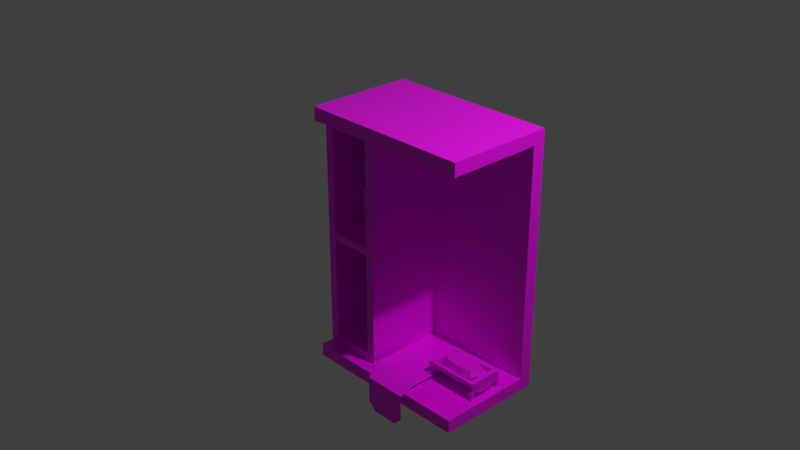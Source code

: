 # Source: multidecor_bathroom_wall_set_with_mirror.blend  (saved by Blender 3.0.42; exported with 4.5.12 LTS)
import bpy
from mathutils import Matrix  # noqa: F401  (used for matrix-valued properties, if any)

bpy.ops.wm.read_factory_settings(use_empty=True)
scene = bpy.context.scene
scene.name = 'Scene'

# ---- collections
col_collection = bpy.data.collections.new('Collection'); scene.collection.children.link(col_collection)

# ---- images (referenced by path relative to the original .blend; pixels are not part of the script)
import os
ASSET_DIR = os.environ.get("B2B_ASSET_DIR", "")  # directory of the original .blend (textures are referenced by path, not embedded)
HERE = os.path.dirname(os.path.abspath(__file__))  # packed textures are extracted next to this script under _unpacked/

def load_image(name, relpath, width, height, colorspace="sRGB"):
    """Load a texture the original file referenced (path relative to the .blend, or extracted next to this script)."""
    p = next((c for c in (os.path.join(HERE, relpath), os.path.join(ASSET_DIR, relpath)) if relpath and os.path.exists(c)), "")
    if p:
        img = bpy.data.images.load(p, check_existing=True)
        img.name = name
    else:  # same state as the original file: an image datablock whose file is absent (Cycles renders it pink)
        img = bpy.data.images.new(name, width, height)
        img.source = "FILE"
        img.filepath = "//" + (relpath or name)
    img.colorspace_settings.name = colorspace
    return img
img_multidecor_white_pine_wood_png = load_image('multidecor_white_pine_wood.png', 'multidecor_white_pine_wood.png', 1024, 1024, 'sRGB')
img_multidecor_gloss_png = load_image('multidecor_gloss.png', 'multidecor_gloss.png', 1024, 1024, 'sRGB')
img_multidecor_bathroom_set_png = load_image('multidecor_bathroom_set.png', 'multidecor_bathroom_set.png', 1024, 1024, 'sRGB')
img_multidecor_shred_png = load_image('multidecor_shred.png', 'multidecor_shred.png', 1024, 1024, 'sRGB')
img_multidecor_plastic_material_png = load_image('multidecor_plastic_material.png', 'multidecor_plastic_material.png', 1024, 1024, 'sRGB')
img_multidecor_metal_material_png = load_image('multidecor_metal_material.png', 'multidecor_metal_material.png', 1024, 1024, 'sRGB')

# ---- materials (node trees are filled in below, after node groups)
mat_material = bpy.data.materials.new('Material')
mat_material.alpha_threshold = 0.0
mat_material.use_transparent_shadow = False
mat_material.line_color = (0.0, 0.0, 0.0, 1.0)
mat_material_001 = bpy.data.materials.new('Material.001')
mat_material_001.use_transparent_shadow = False
mat_material_002 = bpy.data.materials.new('Material.002')
mat_material_002.use_transparent_shadow = False
mat_material_003 = bpy.data.materials.new('Material.003')
mat_material_003.use_transparent_shadow = False
mat_material_004 = bpy.data.materials.new('Material.004')
mat_material_004.use_transparent_shadow = False
mat_material_005 = bpy.data.materials.new('Material.005')
mat_material_005.use_transparent_shadow = False

# ---- material node trees
mat_material.use_nodes = True; mat_material.node_tree.nodes.clear()
_N = mat_material.node_tree.nodes; _L = mat_material.node_tree.links
n0 = _N.new('ShaderNodeOutputMaterial'); n0.name = 'Material Output'; n0.location = (300, 300)
n1 = _N.new('ShaderNodeBsdfPrincipled'); n1.name = 'Principled BSDF'; n1.location = (10, 300)
n1.distribution = 'GGX'
n1.subsurface_method = 'RANDOM_WALK_SKIN'
n1.inputs[2].default_value = 0.4
n1.inputs[3].default_value = 1.45
n1.inputs[27].default_value = (0.0, 0.0, 0.0, 1.0)
n1.inputs[28].default_value = 1.0
n2 = _N.new('ShaderNodeTexImage'); n2.name = 'Image Texture'; n2.location = (-280, 280)
n2.image = img_multidecor_white_pine_wood_png
n2.interpolation = 'Closest'
_L.new(n1.outputs[0], n0.inputs[0])
_L.new(n2.outputs[0], n1.inputs[0])
n0.is_active_output = True
mat_material_001.use_nodes = True; mat_material_001.node_tree.nodes.clear()
_N = mat_material_001.node_tree.nodes; _L = mat_material_001.node_tree.links
n0 = _N.new('ShaderNodeBsdfPrincipled'); n0.name = 'Principled BSDF'; n0.location = (10, 300)
n0.distribution = 'GGX'
n0.subsurface_method = 'RANDOM_WALK_SKIN'
n0.inputs[3].default_value = 1.45
n0.inputs[27].default_value = (0.0, 0.0, 0.0, 1.0)
n0.inputs[28].default_value = 1.0
n1 = _N.new('ShaderNodeOutputMaterial'); n1.name = 'Material Output'; n1.location = (300, 300)
n2 = _N.new('ShaderNodeTexImage'); n2.name = 'Image Texture'; n2.location = (-280, 280)
n2.image = img_multidecor_gloss_png
n2.interpolation = 'Closest'
_L.new(n0.outputs[0], n1.inputs[0])
_L.new(n2.outputs[0], n0.inputs[0])
n1.is_active_output = True
mat_material_002.use_nodes = True; mat_material_002.node_tree.nodes.clear()
_N = mat_material_002.node_tree.nodes; _L = mat_material_002.node_tree.links
n0 = _N.new('ShaderNodeBsdfPrincipled'); n0.name = 'Principled BSDF'; n0.location = (10, 300)
n0.distribution = 'GGX'
n0.subsurface_method = 'RANDOM_WALK_SKIN'
n0.inputs[3].default_value = 1.45
n0.inputs[27].default_value = (0.0, 0.0, 0.0, 1.0)
n0.inputs[28].default_value = 1.0
n1 = _N.new('ShaderNodeOutputMaterial'); n1.name = 'Material Output'; n1.location = (300, 300)
n2 = _N.new('ShaderNodeTexImage'); n2.name = 'Image Texture'; n2.location = (-280, 280)
n2.image = img_multidecor_bathroom_set_png
n2.interpolation = 'Closest'
_L.new(n0.outputs[0], n1.inputs[0])
_L.new(n2.outputs[0], n0.inputs[0])
n1.is_active_output = True
mat_material_003.use_nodes = True; mat_material_003.node_tree.nodes.clear()
_N = mat_material_003.node_tree.nodes; _L = mat_material_003.node_tree.links
n0 = _N.new('ShaderNodeBsdfPrincipled'); n0.name = 'Principled BSDF'; n0.location = (10, 300)
n0.distribution = 'GGX'
n0.subsurface_method = 'RANDOM_WALK_SKIN'
n0.inputs[3].default_value = 1.45
n0.inputs[27].default_value = (0.0, 0.0, 0.0, 1.0)
n0.inputs[28].default_value = 1.0
n1 = _N.new('ShaderNodeOutputMaterial'); n1.name = 'Material Output'; n1.location = (300, 300)
n2 = _N.new('ShaderNodeTexImage'); n2.name = 'Image Texture'; n2.location = (-280, 280)
n2.image = img_multidecor_shred_png
n2.interpolation = 'Closest'
_L.new(n0.outputs[0], n1.inputs[0])
_L.new(n2.outputs[0], n0.inputs[0])
n1.is_active_output = True
mat_material_004.use_nodes = True; mat_material_004.node_tree.nodes.clear()
_N = mat_material_004.node_tree.nodes; _L = mat_material_004.node_tree.links
n0 = _N.new('ShaderNodeBsdfPrincipled'); n0.name = 'Principled BSDF'; n0.location = (10, 300)
n0.distribution = 'GGX'
n0.subsurface_method = 'RANDOM_WALK_SKIN'
n0.inputs[3].default_value = 1.45
n0.inputs[27].default_value = (0.0, 0.0, 0.0, 1.0)
n0.inputs[28].default_value = 1.0
n1 = _N.new('ShaderNodeOutputMaterial'); n1.name = 'Material Output'; n1.location = (300, 300)
n2 = _N.new('ShaderNodeTexImage'); n2.name = 'Image Texture'; n2.location = (-280, 280)
n2.image = img_multidecor_plastic_material_png
n2.interpolation = 'Closest'
_L.new(n0.outputs[0], n1.inputs[0])
_L.new(n2.outputs[0], n0.inputs[0])
n1.is_active_output = True
mat_material_005.use_nodes = True; mat_material_005.node_tree.nodes.clear()
_N = mat_material_005.node_tree.nodes; _L = mat_material_005.node_tree.links
n0 = _N.new('ShaderNodeBsdfPrincipled'); n0.name = 'Principled BSDF'; n0.location = (10, 300)
n0.distribution = 'GGX'
n0.subsurface_method = 'RANDOM_WALK_SKIN'
n0.inputs[3].default_value = 1.45
n0.inputs[27].default_value = (0.0, 0.0, 0.0, 1.0)
n0.inputs[28].default_value = 1.0
n1 = _N.new('ShaderNodeOutputMaterial'); n1.name = 'Material Output'; n1.location = (300, 300)
n2 = _N.new('ShaderNodeTexImage'); n2.name = 'Image Texture'; n2.location = (-280, 280)
n2.image = img_multidecor_metal_material_png
n2.interpolation = 'Closest'
_L.new(n0.outputs[0], n1.inputs[0])
_L.new(n2.outputs[0], n0.inputs[0])
n1.is_active_output = True

# ---- world
world_world = bpy.data.worlds.new('World'); scene.world = world_world
world_world.use_nodes = True; world_world.node_tree.nodes.clear()
_N = world_world.node_tree.nodes; _L = world_world.node_tree.links
n0 = _N.new('ShaderNodeOutputWorld'); n0.name = 'World Output'; n0.location = (300, 300)
n1 = _N.new('ShaderNodeBackground'); n1.name = 'Background'; n1.location = (10, 300)
n1.inputs[0].default_value = (0.05088, 0.05088, 0.05088, 1.0)
_L.new(n1.outputs[0], n0.inputs[0])
n0.is_active_output = True
world_world.color = (0.05088, 0.05088, 0.05088)
world_world.use_sun_shadow = False
world_world.sun_shadow_jitter_overblur = 0.0

# ---- cameras
cam_camera = bpy.data.cameras.new('Camera')
cam_camera.clip_end = 100.0
cam_camera.ortho_scale = 7.314

# ---- lights
light_light = bpy.data.lights.new('Light', 'POINT')
light_light.transmission_factor = 0.0
light_light.energy = 1000.0
light_light.shadow_soft_size = 0.1
light_light.shadow_maximum_resolution = 0.006
light_light.use_absolute_resolution = True

# ---- meshes
me_cube = bpy.data.meshes.new('Cube')
me_cube.from_pydata([(1.0, 1.0, -1.85), (1.0, 1.0, -2.0), (1.0, -0.25, -1.85), (1.0, -0.25, -2.0), (-1.0, 1.0, -1.85), (-1.0, 1.0, -2.0), (-1.0, -0.25, -1.85), (-1.0, -0.25, -2.0), (-0.3, 1.0, -1.85), (-0.3, -0.1, -1.85), (-1.0, 1.0, -1.85), (-1.0, -0.1, -1.85), (-0.3, -0.1, 0.85), (-1.0, -0.1, 0.85), (-0.3, 1.0, 0.85), (-1.0, 1.0, 0.85), (1.0, 1.0, 1.0), (1.0, 1.0, 0.85), (1.0, -0.25, 1.0), (1.0, -0.25, 0.85), (-1.0, 1.0, 1.0), (-1.0, 1.0, 0.85), (-1.0, -0.25, 1.0), (-1.0, -0.25, 0.85), (1.0, 0.85, 0.85), (1.0, 1.0, 0.85), (1.0, 0.85, -1.85), (1.0, 1.0, -1.85), (-0.3, 0.85, 0.85), (-0.3, 1.0, 0.85), (-0.3, 0.85, -1.85), (-0.3, 1.0, -1.85), (-0.4, 0.9, -1.75), (-0.4, -0.1, -1.75), (-0.9, 0.9, -1.75), (-0.9, -0.1, -1.75), (-0.4, 0.9, 0.75), (-0.4, -0.1, 0.75), (-0.9, 0.9, 0.75), (-0.9, -0.1, 0.75), (-0.9, -0.1, -0.55), (-0.9, 0.9, -0.55), (-0.9, -0.1, -0.45), (-0.9, 0.9, -0.45), (-0.4, -0.1, -0.55), (-0.4, 0.9, -0.55), (-0.4, -0.1, -0.45), (-0.4, 0.9, -0.45), (0.92, 0.575, -1.65), (0.92, 0.175, -1.65), (0.28, 0.575, -1.65), (0.28, 0.175, -1.65), (0.92, 0.175, -1.7), (0.28, 0.175, -1.7), (0.92, 0.575, -1.7), (0.28, 0.575, -1.7), (0.92, 0.275, -1.8), (0.28, 0.275, -1.8), (0.92, 0.475, -1.8), (0.28, 0.475, -1.8), (0.856, 0.535, -1.65), (0.856, 0.215, -1.65), (0.344, 0.535, -1.65), (0.344, 0.215, -1.65), (0.856, 0.215, -1.703), (0.344, 0.215, -1.703), (0.856, 0.535, -1.703), (0.344, 0.535, -1.703), (0.856, 0.295, -1.733), (0.344, 0.295, -1.733), (0.856, 0.455, -1.733), (0.344, 0.455, -1.733), (0.92, 0.2, -1.725), (0.87, 0.2, -1.725), (0.92, 0.2323, -1.757), (0.87, 0.2323, -1.757), (0.92, 0.1646, -1.76), (0.87, 0.1646, -1.76), (0.92, 0.197, -1.793), (0.87, 0.197, -1.793), (0.92, 0.1646, -1.85), (0.87, 0.1646, -1.85), (0.92, 0.197, -1.85), (0.87, 0.197, -1.85), (0.33, 0.2, -1.725), (0.28, 0.2, -1.725), (0.33, 0.2323, -1.757), (0.28, 0.2323, -1.757), (0.33, 0.1646, -1.76), (0.28, 0.1646, -1.76), (0.33, 0.197, -1.793), (0.28, 0.197, -1.793), (0.33, 0.1646, -1.85), (0.28, 0.1646, -1.85), (0.33, 0.197, -1.85), (0.28, 0.197, -1.85), (0.33, 0.55, -1.725), (0.28, 0.55, -1.725), (0.33, 0.5177, -1.757), (0.28, 0.5177, -1.757), (0.33, 0.5854, -1.76), (0.28, 0.5854, -1.76), (0.33, 0.553, -1.793), (0.28, 0.553, -1.793), (0.33, 0.5854, -1.85), (0.28, 0.5854, -1.85), (0.33, 0.553, -1.85), (0.28, 0.553, -1.85), (0.92, 0.55, -1.725), (0.87, 0.55, -1.725), (0.92, 0.5177, -1.757), (0.87, 0.5177, -1.757), (0.92, 0.5854, -1.76), (0.87, 0.5854, -1.76), (0.92, 0.553, -1.793), (0.87, 0.553, -1.793), (0.92, 0.5854, -1.85), (0.87, 0.5854, -1.85), (0.92, 0.553, -1.85), (0.87, 0.553, -1.85), (0.7, 0.4811, -1.733), (0.7, 0.525, -1.665), (0.7, 0.4811, -1.596), (0.7, 0.2689, -1.733), (0.7, 0.225, -1.665), (0.7, 0.2689, -1.596), (0.5, 0.2689, -1.596), (0.5, 0.225, -1.665), (0.5, 0.2689, -1.733), (0.425, 0.3, -1.596), (0.3939, 0.2689, -1.665), (0.425, 0.3, -1.733), (0.3939, 0.375, -1.596), (0.35, 0.375, -1.665), (0.3939, 0.375, -1.733), (0.425, 0.45, -1.596), (0.3939, 0.4811, -1.665), (0.425, 0.45, -1.733), (0.5, 0.4811, -1.596), (0.5, 0.525, -1.665), (0.5, 0.4811, -1.733), (0.775, 0.3, -1.596), (0.8061, 0.2689, -1.665), (0.775, 0.3, -1.733), (0.8061, 0.375, -1.596), (0.85, 0.375, -1.665), (0.8061, 0.375, -1.733), (0.775, 0.45, -1.596), (0.8061, 0.4811, -1.665), (0.775, 0.45, -1.733), (-0.2458, -0.1128, -1.8), (0.3542, -0.1128, -1.8), (-0.2458, 0.3142, -1.8), (0.3542, 0.4872, -1.8), (-0.1458, -0.3128, -1.85), (0.3542, -0.3128, -1.85), (-0.1458, -0.3128, -2.15), (0.3542, -0.3128, -2.15), (-0.04585, -0.3128, -2.25), (0.2542, -0.3128, -2.25), (0.05415, 0.4872, -1.8), (-0.65, 0.56, -1.75), (-0.65, 0.6, -1.25), (-0.5369, 0.5131, -1.75), (-0.5086, 0.5414, -1.25), (-0.49, 0.4, -1.75), (-0.45, 0.4, -1.25), (-0.5369, 0.2869, -1.75), (-0.5086, 0.2586, -1.25), (-0.65, 0.24, -1.75), (-0.65, 0.2, -1.25), (-0.7631, 0.2869, -1.75), (-0.7914, 0.2586, -1.25), (-0.81, 0.4, -1.75), (-0.85, 0.4, -1.25), (-0.7631, 0.5131, -1.75), (-0.7914, 0.5414, -1.25), (-0.65, 0.528, -1.65), (-0.65, 0.56, -1.25), (-0.5595, 0.4905, -1.65), (-0.5369, 0.5131, -1.25), (-0.522, 0.4, -1.65), (-0.49, 0.4, -1.25), (-0.5595, 0.3095, -1.65), (-0.5369, 0.2869, -1.25), (-0.65, 0.272, -1.65), (-0.65, 0.24, -1.25), (-0.7405, 0.3095, -1.65), (-0.7631, 0.2869, -1.25), (-0.778, 0.4, -1.65), (-0.81, 0.4, -1.25), (-0.7405, 0.4905, -1.65), (-0.7631, 0.5131, -1.25), (-0.5754, 0.377, -1.65), (-0.5754, 0.377, -0.85), (-0.6136, 0.4152, -1.65), (-0.6136, 0.4152, -0.85), (-0.5118, 0.4406, -1.65), (-0.5118, 0.4406, -0.85), (-0.55, 0.4788, -1.65), (-0.55, 0.4788, -0.85), (-0.5659, 0.3865, -0.88), (-0.5213, 0.4311, -0.88), (-0.5659, 0.3865, -1.045), (-0.5213, 0.4311, -1.045), (-0.4736, 0.3833, -0.88), (-0.5181, 0.3388, -0.88), (-0.4736, 0.3833, -1.045), (-0.5181, 0.3388, -1.045), (-0.6529, 0.3822, -1.645), (-0.7402, 0.5467, -0.8666), (-0.6797, 0.3358, -1.638), (-0.767, 0.5004, -0.8598), (-0.7304, 0.4244, -1.662), (-0.8177, 0.589, -0.8842), (-0.7572, 0.3781, -1.655), (-0.8445, 0.5426, -0.8774), (-0.7485, 0.5469, -0.8984), (-0.8028, 0.5765, -0.9107), (-0.7305, 0.513, -1.059), (-0.7848, 0.5425, -1.071), (-0.7692, 0.6344, -0.9192), (-0.715, 0.6048, -0.9069), (-0.7512, 0.6005, -1.08), (-0.697, 0.5709, -1.067), (-0.7241, 0.1583, -0.45), (-0.7241, 0.1583, 0.05), (-0.8991, 0.4614, -0.45), (-0.8991, 0.4614, 0.05), (-0.4209, 0.3333, -0.45), (-0.4209, 0.3333, 0.05), (-0.5959, 0.6364, -0.45), (-0.5959, 0.6364, 0.05), (-0.6496, 0.436, 0.2), (-0.68, 0.432, 0.2), (-0.71, 0.4839, 0.05), (-0.71, 0.4839, 0.2), (-0.6341, 0.4939, 0.05), (-0.6341, 0.4939, 0.2), (-0.5734, 0.4473, 0.05), (-0.5734, 0.4473, 0.2), (-0.5634, 0.3714, 0.05), (-0.5634, 0.3714, 0.2), (-0.61, 0.3107, 0.05), (-0.61, 0.3107, 0.2), (-0.6859, 0.3007, 0.05), (-0.6859, 0.3007, 0.2), (-0.7466, 0.3473, 0.05), (-0.7466, 0.3473, 0.2), (-0.7566, 0.4232, 0.05), (-0.7566, 0.4232, 0.2), (-0.6254, 0.4173, 0.2), (-0.6214, 0.387, 0.2), (-0.64, 0.3627, 0.2), (-0.6704, 0.3587, 0.2), (-0.6946, 0.3773, 0.2), (-0.6986, 0.4077, 0.2), (-0.68, 0.432, 0.25), (-0.6986, 0.4077, 0.25), (-0.6946, 0.3773, 0.25), (-0.6704, 0.3587, 0.25), (-0.64, 0.3627, 0.25), (-0.6214, 0.387, 0.25), (-0.6254, 0.4173, 0.25), (-0.6496, 0.436, 0.25), (-0.69, 0.4493, 0.25), (-0.6445, 0.4553, 0.25), (-0.608, 0.4273, 0.25), (-0.602, 0.3818, 0.25), (-0.63, 0.3454, 0.25), (-0.6755, 0.3394, 0.25), (-0.712, 0.3673, 0.25), (-0.718, 0.4128, 0.25), (-0.6445, 0.4553, 0.4), (-0.69, 0.4493, 0.4), (-0.608, 0.4273, 0.4), (-0.602, 0.3818, 0.4), (-0.63, 0.3454, 0.4), (-0.6755, 0.3394, 0.4), (-0.712, 0.3673, 0.4), (-0.718, 0.4128, 0.4), (-0.5392, 0.138, 0.35), (-0.5392, 0.138, 0.375), (-0.6642, 0.3545, 0.35), (-0.6642, 0.3545, 0.375), (-0.4958, 0.163, 0.35), (-0.4958, 0.163, 0.375), (-0.6208, 0.3795, 0.35), (-0.6208, 0.3795, 0.375)], [], [(0, 4, 6, 2), (3, 2, 6, 7), (7, 6, 4, 5), (5, 1, 3, 7), (1, 0, 2, 3), (5, 4, 0, 1), (10, 11, 13, 15), (8, 10, 15, 14), (9, 8, 14, 12), (16, 20, 22, 18), (19, 18, 22, 23), (23, 22, 20, 21), (21, 17, 19, 23), (17, 16, 18, 19), (21, 20, 16, 17), (24, 28, 30, 26), (31, 30, 28, 29), (29, 25, 27, 31), (25, 24, 26, 27), (32, 33, 35, 34), (36, 37, 39, 38), (43, 38, 39, 42), (34, 35, 40, 41), (33, 32, 45, 44), (46, 37, 36, 47), (36, 38, 43, 47), (32, 34, 41, 45), (42, 46, 47, 43), (40, 44, 45, 41), (12, 44, 9), (33, 11, 9), (33, 35, 11), (35, 40, 11), (11, 40, 42), (12, 46, 44), (46, 40, 44), (46, 42, 40), (13, 11, 42), (12, 37, 46), (39, 13, 42), (12, 39, 37), (12, 13, 39), (44, 33, 9), (55, 53, 57, 59), (51, 49, 52, 53), (50, 51, 53, 55), (48, 50, 55, 54), (49, 48, 54, 52), (58, 59, 57, 56), (53, 52, 56, 57), (54, 55, 59, 58), (52, 54, 58, 56), (67, 65, 69, 71), (63, 61, 64, 65), (62, 63, 65, 67), (60, 62, 67, 66), (61, 60, 66, 64), (70, 71, 69, 68), (65, 64, 68, 69), (66, 67, 71, 70), (64, 66, 70, 68), (49, 48, 60), (60, 48, 50), (60, 50, 62), (51, 63, 50), (49, 60, 61), (49, 61, 63), (49, 63, 51), (63, 62, 50), (91, 89, 93, 95), (79, 77, 81, 83), (75, 73, 77, 79), (73, 72, 76, 77), (72, 74, 78, 76), (74, 75, 79, 78), (87, 85, 89, 91), (77, 76, 80, 81), (76, 78, 82, 80), (78, 79, 83, 82), (85, 84, 88, 89), (84, 86, 90, 88), (86, 87, 91, 90), (89, 88, 92, 93), (88, 90, 94, 92), (90, 91, 95, 94), (103, 107, 105, 101), (99, 103, 101, 97), (97, 101, 100, 96), (96, 100, 102, 98), (98, 102, 103, 99), (101, 105, 104, 100), (100, 104, 106, 102), (102, 106, 107, 103), (115, 119, 117, 113), (111, 115, 113, 109), (109, 113, 112, 108), (108, 112, 114, 110), (110, 114, 115, 111), (113, 117, 116, 112), (112, 116, 118, 114), (114, 118, 119, 115), (143, 142, 145, 146), (142, 141, 144, 145), (123, 124, 142, 143), (124, 125, 141, 142), (127, 128, 123, 124), (139, 138, 122, 121), (126, 127, 124, 125), (140, 139, 121, 120), (127, 126, 129, 130), (128, 127, 130, 131), (130, 129, 132, 133), (131, 130, 133, 134), (134, 133, 136, 137), (133, 132, 135, 136), (137, 136, 139, 140), (136, 135, 138, 139), (146, 145, 148, 149), (145, 144, 147, 148), (149, 148, 121, 120), (148, 147, 122, 121), (125, 144, 122), (120, 146, 123), (151, 160, 152), (151, 150, 154, 155), (155, 154, 156, 157), (157, 156, 158, 159), (161, 162, 164, 163), (163, 164, 166, 165), (165, 166, 168, 167), (167, 168, 170, 169), (169, 170, 172, 171), (171, 172, 174, 173), (177, 178, 180, 179), (173, 174, 176, 175), (175, 176, 162, 161), (171, 173, 175), (179, 180, 182, 181), (181, 182, 184, 183), (183, 184, 186, 185), (185, 186, 188, 187), (187, 188, 190, 189), (189, 190, 192, 191), (191, 192, 178, 177), (187, 189, 191), (178, 180, 162), (176, 192, 162), (192, 178, 162), (190, 192, 176), (166, 164, 180), (174, 190, 176), (166, 180, 182), (182, 184, 166), (180, 164, 162), (188, 190, 174), (188, 174, 172), (168, 184, 186), (186, 188, 172), (170, 168, 186), (186, 172, 170), (184, 168, 166), (193, 194, 196, 195), (195, 196, 200, 199), (199, 200, 198, 197), (197, 198, 194, 193), (195, 199, 197, 193), (200, 196, 194, 198), (206, 208, 207, 205), (201, 206, 205, 202), (202, 205, 207, 204), (204, 207, 208, 203), (203, 208, 206, 201), (209, 210, 212, 211), (211, 212, 216, 215), (215, 216, 214, 213), (213, 214, 210, 209), (211, 215, 213, 209), (216, 212, 210, 214), (222, 224, 223, 221), (217, 222, 221, 218), (218, 221, 223, 220), (220, 223, 224, 219), (219, 224, 222, 217), (225, 226, 228, 227), (227, 228, 232, 231), (231, 232, 230, 229), (229, 230, 226, 225), (227, 231, 229, 225), (232, 228, 226, 230), (235, 236, 238, 237), (237, 238, 240, 239), (239, 240, 242, 241), (241, 242, 244, 243), (243, 244, 246, 245), (245, 246, 248, 247), (236, 248, 244), (272, 265, 269), (247, 248, 250, 249), (249, 250, 236, 235), (251, 233, 264, 263), (234, 256, 258, 257), (252, 251, 263, 262), (253, 252, 262, 261), (256, 255, 259, 258), (254, 253, 261, 260), (255, 254, 260, 259), (233, 234, 257, 264), (274, 279, 277), (272, 271, 279, 280), (270, 269, 277, 278), (268, 267, 275, 276), (266, 265, 274, 273), (265, 272, 280, 274), (271, 270, 278, 279), (269, 268, 276, 277), (267, 266, 273, 275), (281, 282, 284, 283), (287, 288, 286, 285), (285, 286, 282, 281), (283, 287, 285, 281), (288, 284, 282, 286), (240, 238, 236), (236, 250, 248), (248, 246, 244), (244, 242, 240), (240, 236, 244), (265, 266, 269), (266, 267, 269), (267, 268, 269), (269, 270, 271), (271, 272, 269), (275, 273, 274), (274, 280, 279), (279, 278, 277), (277, 276, 275), (275, 274, 277), (175, 161, 167), (161, 163, 167), (163, 165, 167), (167, 169, 175), (169, 171, 175), (191, 177, 183), (177, 179, 183), (179, 181, 183), (183, 185, 191), (185, 187, 191), (122, 138, 126), (138, 135, 129), (135, 132, 129), (129, 126, 138), (126, 125, 122), (125, 141, 144), (144, 147, 122), (123, 128, 140), (128, 131, 137), (131, 134, 137), (137, 140, 128), (140, 120, 123), (120, 149, 146), (146, 143, 123), (152, 150, 151), (151, 153, 160)])
me_cube.polygons.foreach_set('material_index', [0, 0, 0, 0, 0, 0, 0, 0, 0, 0, 0, 0, 0, 0, 0, 1, 1, 1, 1, 0, 0, 0, 0, 0, 0, 0, 0, 0, 0, 0, 0, 0, 0, 0, 0, 0, 0, 0, 0, 0, 0, 0, 0, 4, 4, 4, 4, 4, 4, 4, 4, 4, 4, 4, 4, 4, 4, 4, 4, 4, 4, 4, 4, 4, 4, 4, 4, 4, 4, 5, 5, 5, 5, 5, 5, 5, 5, 5, 5, 5, 5, 5, 5, 5, 5, 5, 5, 5, 5, 5, 5, 5, 5, 5, 5, 5, 5, 5, 5, 5, 5, 2, 2, 2, 2, 2, 2, 2, 2, 2, 2, 2, 2, 2, 2, 2, 2, 2, 2, 2, 2, 2, 2, 3, 3, 3, 3, 4, 4, 4, 4, 4, 4, 4, 4, 4, 4, 4, 4, 4, 4, 4, 4, 4, 4, 4, 4, 4, 4, 4, 4, 4, 4, 4, 4, 4, 4, 4, 4, 4, 4, 2, 2, 2, 2, 2, 2, 2, 2, 2, 2, 2, 2, 2, 2, 2, 2, 2, 2, 2, 2, 2, 2, 2, 2, 2, 2, 2, 2, 5, 5, 5, 5, 5, 5, 5, 5, 5, 5, 5, 5, 5, 5, 5, 5, 5, 5, 5, 5, 5, 5, 5, 5, 5, 5, 5, 5, 5, 5, 5, 5, 5, 5, 5, 5, 5, 5, 5, 5, 5, 5, 5, 5, 5, 5, 5, 4, 4, 4, 4, 4, 4, 4, 4, 4, 4, 2, 2, 2, 2, 2, 2, 2, 2, 2, 2, 2, 2, 2, 2, 3, 3])
_uv = me_cube.uv_layers.new(name='UVMap')
_uv.uv.foreach_set('vector', [0.6747, 0.3412, 0.6747, 0.02401, 0.8729, 0.02401, 0.8729, 0.3412, 0.4526, 0.3412, 0.4289, 0.3412, 0.4289, 0.02401, 0.4526, 0.02401, 0.4526, 0.02401, 0.4526, 0.0002184, 0.6509, 0.0002184, 0.6509, 0.02401, 0.6509, 0.02401, 0.6509, 0.3412, 0.4526, 0.3412, 0.4526, 0.02401, 0.6509, 0.3412, 0.6509, 0.365, 0.4526, 0.365, 0.4526, 0.3412, 0.6509, 0.02401, 0.6747, 0.02401, 0.6747, 0.3412, 0.6509, 0.3412, 0.4284, 0.2857, 0.4284, 0.4601, 0.0002184, 0.4601, 0.0002185, 0.2857, 0.4284, 0.1747, 0.4284, 0.2857, 0.0002185, 0.2857, 0.0002184, 0.1747, 0.4284, 0.0002184, 0.4284, 0.1747, 0.0002184, 0.1747, 0.0002184, 0.0002187, 0.2222, 0.4844, 0.2222, 0.8015, 0.02401, 0.8015, 0.02401, 0.4844, 0.0002184, 0.4844, 0.02401, 0.4844, 0.02401, 0.8015, 0.0002184, 0.8015, 0.02401, 0.8253, 0.02401, 0.8015, 0.2222, 0.8015, 0.2222, 0.8253, 0.246, 0.8015, 0.246, 0.4844, 0.4443, 0.4844, 0.4443, 0.8015, 0.2222, 0.4606, 0.2222, 0.4844, 0.02401, 0.4844, 0.02401, 0.4606, 0.246, 0.8015, 0.2222, 0.8015, 0.2222, 0.4844, 0.246, 0.4844, 0.4899, 1.183, 0.173, 0.8657, 0.8312, 0.2075, 1.148, 0.5244, 0.7946, 0.1709, 0.8312, 0.2075, 0.173, 0.8657, 0.1364, 0.8291, 0.1364, 0.8291, -0.1805, 0.5122, 0.4777, -0.146, 0.7946, 0.1709, -0.1805, 0.5122, -0.2171, 0.4756, 0.4411, -0.1826, 0.4777, -0.146, 0.8416, 0.7302, 0.683, 0.7302, 0.683, 0.6509, 0.8416, 0.6509, 0.6033, 0.5399, 0.4447, 0.5399, 0.4447, 0.4606, 0.6033, 0.4606, 0.6033, 0.8095, 0.6033, 0.9998, 0.4447, 0.9998, 0.4447, 0.8095, 0.8416, 0.6509, 0.683, 0.6509, 0.683, 0.4606, 0.8416, 0.4606, 0.683, 0.7302, 0.8416, 0.7302, 0.8416, 0.9205, 0.683, 0.9205, 0.4447, 0.7302, 0.4447, 0.5399, 0.6033, 0.5399, 0.6033, 0.7302, 0.6033, 0.5399, 0.6826, 0.5399, 0.6826, 0.7302, 0.6033, 0.7302, 0.8416, 0.7302, 0.9209, 0.7302, 0.9209, 0.9205, 0.8416, 0.9205, 0.4447, 0.8095, 0.4447, 0.7302, 0.6033, 0.7302, 0.6033, 0.8095, 0.683, 0.9998, 0.683, 0.9205, 0.8416, 0.9205, 0.8416, 0.9998, 0.9877, 0.4161, 0.9726, 0.2016, 0.9877, 0.0002184, 0.9718, 0.01676, 0.8733, 0.003471, 0.9877, 0.0002184, 0.9718, 0.01676, 0.8889, 0.01883, 0.8733, 0.003471, 0.8889, 0.01883, 0.8887, 0.1974, 0.8733, 0.003471, 0.8733, 0.003471, 0.8887, 0.1974, 0.8884, 0.218, 0.9877, 0.4161, 0.9723, 0.2221, 0.9726, 0.2016, 0.9723, 0.2221, 0.8887, 0.1974, 0.9726, 0.2016, 0.9723, 0.2221, 0.8884, 0.218, 0.8887, 0.1974, 0.8733, 0.4193, 0.8733, 0.003471, 0.8884, 0.218, 0.9877, 0.4161, 0.9721, 0.4007, 0.9723, 0.2221, 0.8892, 0.4028, 0.8733, 0.4193, 0.8884, 0.218, 0.9877, 0.4161, 0.8892, 0.4028, 0.9721, 0.4007, 0.9877, 0.4161, 0.8733, 0.4193, 0.8892, 0.4028, 0.9726, 0.2016, 0.9718, 0.01676, 0.9877, 0.0002184, 0.2613, 0.6022, 0.2613, 0.3711, 0.3191, 0.4289, 0.3191, 0.5445, 0.3372, 0.0004064, 0.3372, 0.3703, 0.3083, 0.3703, 0.3083, 0.0004065, 0.2324, 0.6022, 0.2324, 0.3711, 0.2613, 0.3711, 0.2613, 0.6022, 0.0004065, 0.3703, 0.0004064, 0.0004064, 0.0293, 0.0004064, 0.0293, 0.3703, 0.7241, 0.6062, 0.7241, 0.375, 0.753, 0.375, 0.753, 0.6062, 0.111, 0.3703, 0.111, 0.0004064, 0.2266, 0.0004064, 0.2266, 0.3703, 0.3083, 0.0004065, 0.3083, 0.3703, 0.2266, 0.3703, 0.2266, 0.0004064, 0.0293, 0.3703, 0.0293, 0.0004064, 0.111, 0.0004064, 0.111, 0.3703, 0.753, 0.6062, 0.753, 0.375, 0.8108, 0.4328, 0.8108, 0.5484, 0.3704, 0.03233, 0.5604, 0.03207, 0.5114, 0.04975, 0.422, 0.04926, 0.5927, 0.03207, 0.5927, 0.3423, 0.5604, 0.3423, 0.5604, 0.03207, 0.3703, 0.0006656, 0.5603, 0.0004064, 0.5604, 0.03207, 0.3704, 0.03233, 0.338, 0.3426, 0.338, 0.03233, 0.3704, 0.03233, 0.3704, 0.3426, 0.5604, 0.374, 0.3704, 0.3742, 0.3704, 0.3426, 0.5604, 0.3423, 0.4193, 0.3249, 0.422, 0.04926, 0.5114, 0.04975, 0.5087, 0.3254, 0.5604, 0.03207, 0.5604, 0.3423, 0.5087, 0.3254, 0.5114, 0.04975, 0.3704, 0.3426, 0.3704, 0.03233, 0.422, 0.04926, 0.4193, 0.3249, 0.5604, 0.3423, 0.3704, 0.3426, 0.4193, 0.3249, 0.5087, 0.3254, 0.0004064, 0.3711, 0.2316, 0.3711, 0.2085, 0.4081, 0.2085, 0.4081, 0.2316, 0.3711, 0.2316, 0.7409, 0.2085, 0.4081, 0.2316, 0.7409, 0.2085, 0.704, 0.0004064, 0.7409, 0.02352, 0.704, 0.2316, 0.7409, 0.0004064, 0.3711, 0.2085, 0.4081, 0.02352, 0.4081, 0.0004064, 0.3711, 0.02352, 0.4081, 0.02352, 0.704, 0.0004064, 0.3711, 0.02352, 0.704, 0.0004064, 0.7409, 0.02352, 0.704, 0.2085, 0.704, 0.2316, 0.7409, 0.2822, 0.7204, 0.221, 0.7477, 0.2679, 0.625, 0.3122, 0.6418, 0.3741, 0.7204, 0.3129, 0.7477, 0.3598, 0.625, 0.404, 0.6418, 0.404, 0.7873, 0.3429, 0.8146, 0.3129, 0.7477, 0.3741, 0.7204, 0.8344, 0.1908, 0.9077, 0.1908, 0.9077, 0.2641, 0.8344, 0.2641, 0.7268, 0.656, 0.788, 0.6834, 0.758, 0.7503, 0.6969, 0.7229, 0.221, 0.8154, 0.2943, 0.8154, 0.2943, 0.8887, 0.221, 0.8887, 0.3122, 0.7873, 0.251, 0.8146, 0.221, 0.7477, 0.2822, 0.7204, 0.8344, 0.2641, 0.9077, 0.2641, 0.9077, 0.3956, 0.8344, 0.3956, 0.6969, 0.7229, 0.758, 0.7503, 0.788, 0.8288, 0.7437, 0.8457, 0.221, 0.8887, 0.2943, 0.8887, 0.2943, 0.9727, 0.221, 0.9727, 0.8602, 0.4505, 0.9335, 0.4505, 0.9335, 0.5238, 0.8602, 0.5238, 0.8644, 0.0003816, 0.9256, 0.02776, 0.8956, 0.09467, 0.8344, 0.06728, 0.9263, 0.0003816, 0.9996, 0.0003816, 0.9996, 0.07368, 0.9263, 0.07368, 0.8602, 0.5238, 0.9335, 0.5238, 0.9335, 0.6552, 0.8602, 0.6552, 0.8344, 0.06728, 0.8956, 0.09467, 0.9256, 0.1732, 0.8813, 0.1901, 0.9263, 0.07368, 0.9996, 0.07368, 0.9996, 0.1577, 0.9263, 0.1577, 0.8295, 0.5598, 0.8594, 0.6383, 0.8151, 0.6552, 0.7683, 0.5324, 0.8594, 0.4929, 0.8295, 0.5598, 0.7683, 0.5324, 0.7982, 0.4655, 0.9818, 0.1908, 0.9818, 0.2641, 0.9085, 0.2641, 0.9085, 0.1908, 0.4717, 0.8457, 0.4417, 0.7788, 0.5029, 0.7514, 0.5328, 0.8183, 0.3129, 0.9727, 0.3129, 0.8994, 0.3862, 0.8994, 0.3862, 0.9727, 0.9818, 0.2641, 0.9818, 0.3956, 0.9085, 0.3956, 0.9085, 0.2641, 0.4417, 0.7788, 0.4885, 0.656, 0.5328, 0.6729, 0.5029, 0.7514, 0.3129, 0.8994, 0.3129, 0.8154, 0.3862, 0.8154, 0.3862, 0.8994, 0.8499, 0.7503, 0.8799, 0.8288, 0.8356, 0.8457, 0.7888, 0.7229, 0.8799, 0.6834, 0.8499, 0.7503, 0.7888, 0.7229, 0.8187, 0.656, 0.9539, 0.656, 0.9539, 0.7293, 0.8806, 0.7293, 0.8806, 0.656, 0.6349, 0.8457, 0.605, 0.7788, 0.6662, 0.7514, 0.6961, 0.8183, 0.5336, 0.8464, 0.6069, 0.8464, 0.6069, 0.9197, 0.5336, 0.9197, 0.9539, 0.7293, 0.9539, 0.8607, 0.8806, 0.8607, 0.8806, 0.7293, 0.605, 0.7788, 0.6518, 0.656, 0.6961, 0.6729, 0.6662, 0.7514, 0.6069, 0.8464, 0.6909, 0.8464, 0.6909, 0.9197, 0.6069, 0.9197, 0.9248, 0.5123, 0.9824, 0.5002, 0.9824, 0.5832, 0.9248, 0.571, 0.8089, 0.5002, 0.8665, 0.5123, 0.8665, 0.571, 0.8089, 0.5832, 0.9248, 0.8457, 0.9824, 0.8336, 0.9824, 0.9165, 0.9248, 0.9044, 0.9824, 0.8332, 0.9248, 0.821, 0.9248, 0.7624, 0.9824, 0.7502, 0.6461, 0.8576, 0.6461, 0.9165, 0.5015, 0.9165, 0.5015, 0.8576, 0.791, 0.8576, 0.791, 0.9165, 0.6465, 0.9165, 0.6465, 0.8576, 0.7997, 0.7984, 0.7997, 0.8572, 0.6552, 0.8572, 0.6552, 0.7984, 0.6461, 0.7984, 0.6461, 0.8572, 0.5015, 0.8572, 0.5015, 0.7984, 0.8665, 0.7498, 0.8089, 0.7377, 0.8089, 0.679, 0.8665, 0.6669, 0.8665, 0.9044, 0.8089, 0.9165, 0.8089, 0.8336, 0.8665, 0.8457, 0.9244, 0.7498, 0.8669, 0.7377, 0.8669, 0.679, 0.9244, 0.6669, 0.8089, 0.7624, 0.8665, 0.7502, 0.8665, 0.8332, 0.8089, 0.821, 0.8669, 0.8457, 0.9244, 0.8336, 0.9244, 0.9165, 0.8669, 0.9044, 0.9248, 0.5835, 0.9824, 0.5957, 0.9824, 0.6543, 0.9248, 0.6665, 0.8089, 0.5957, 0.8665, 0.5835, 0.8665, 0.6665, 0.8089, 0.6543, 0.9244, 0.5832, 0.8669, 0.571, 0.8669, 0.5123, 0.9244, 0.5002, 0.8669, 0.5957, 0.9244, 0.5835, 0.9244, 0.6665, 0.8669, 0.6543, 0.9244, 0.8332, 0.8669, 0.821, 0.8669, 0.7624, 0.9244, 0.7502, 0.5015, 0.929, 0.5591, 0.9168, 0.5591, 0.9998, 0.5015, 0.9877, 0.9824, 0.7498, 0.9248, 0.7377, 0.9248, 0.679, 0.9824, 0.6669, 0.8085, 0.7214, 0.7319, 0.798, 0.6552, 0.7214, 0.6548, 0.7214, 0.5782, 0.798, 0.5015, 0.7214, 0.4974, 0.5026, 0.2488, 0.9999, 7.052e-05, 0.8565, 0.4974, 0.5026, 7.059e-05, 0.5026, 0.08297, 0.3317, 0.4974, 0.3317, 0.4974, 0.3317, 0.08297, 0.3317, 0.08297, 0.08297, 0.4974, 0.08297, 0.4974, 0.08297, 0.08297, 0.08297, 0.1659, 7.059e-05, 0.4146, 7.052e-05, 0.2901, 0.8214, 0.0004064, 0.8302, 0.0004064, 0.7418, 0.2901, 0.7506, 0.8832, 0.08002, 0.5935, 0.08887, 0.5935, 0.0004064, 0.8832, 0.009253, 0.8832, 0.1693, 0.5935, 0.1781, 0.5935, 0.08968, 0.8832, 0.09853, 0.6278, 0.669, 0.338, 0.6779, 0.338, 0.5894, 0.6278, 0.5983, 0.8832, 0.2586, 0.5935, 0.2674, 0.5935, 0.179, 0.8832, 0.1878, 0.338, 0.6875, 0.6278, 0.6787, 0.6278, 0.7672, 0.338, 0.7583, 0.9979, 0.7424, 0.7661, 0.7495, 0.7661, 0.6787, 0.9979, 0.6858, 0.5935, 0.2771, 0.8832, 0.2682, 0.8832, 0.3567, 0.5935, 0.3478, 0.6278, 0.8476, 0.338, 0.8564, 0.338, 0.768, 0.6278, 0.7768, 0.6025, 0.5459, 0.5524, 0.4958, 0.5524, 0.4251, 0.8604, 0.9515, 0.6286, 0.9585, 0.6286, 0.8878, 0.8604, 0.8948, 0.2322, 0.9663, 0.0004064, 0.9734, 0.0004064, 0.9026, 0.2322, 0.9097, 0.8604, 0.6708, 0.6286, 0.6779, 0.6286, 0.6071, 0.8604, 0.6142, 0.2322, 0.8947, 0.0004064, 0.9018, 0.0004064, 0.831, 0.2322, 0.8381, 0.6286, 0.8233, 0.8604, 0.8162, 0.8604, 0.887, 0.6286, 0.8799, 0.5698, 0.9925, 0.338, 0.9996, 0.338, 0.9288, 0.5698, 0.9359, 0.5698, 0.9209, 0.338, 0.928, 0.338, 0.8572, 0.5698, 0.8643, 0.7653, 0.7187, 0.7653, 0.7753, 0.7253, 0.8154, 0.3594, 0.5172, 0.4094, 0.5672, 0.338, 0.5261, 0.338, 0.4376, 0.3594, 0.4464, 0.338, 0.5261, 0.3594, 0.4464, 0.3594, 0.5172, 0.338, 0.5261, 0.4094, 0.3964, 0.3594, 0.4464, 0.338, 0.4376, 0.4891, 0.5886, 0.4006, 0.5886, 0.4094, 0.5672, 0.4006, 0.375, 0.4094, 0.3964, 0.338, 0.4376, 0.4891, 0.5886, 0.4094, 0.5672, 0.4802, 0.5672, 0.4802, 0.5672, 0.5303, 0.5172, 0.4891, 0.5886, 0.4094, 0.5672, 0.4006, 0.5886, 0.338, 0.5261, 0.4802, 0.3964, 0.4094, 0.3964, 0.4006, 0.375, 0.4802, 0.3964, 0.4006, 0.375, 0.4891, 0.375, 0.5516, 0.5261, 0.5303, 0.5172, 0.5303, 0.4464, 0.5303, 0.4464, 0.4802, 0.3964, 0.4891, 0.375, 0.5516, 0.4376, 0.5516, 0.5261, 0.5303, 0.4464, 0.5303, 0.4464, 0.4891, 0.375, 0.5516, 0.4376, 0.5303, 0.5172, 0.5516, 0.5261, 0.4891, 0.5886, 0.07964, 0.97, 0.07964, 0.5296, 0.1094, 0.5296, 0.1094, 0.97, 0.1094, 0.97, 0.1094, 0.5296, 0.1589, 0.5296, 0.1589, 0.97, 0.00037, 0.97, 0.0003711, 0.5296, 0.0301, 0.5296, 0.0301, 0.97, 0.0301, 0.97, 0.0301, 0.5296, 0.07964, 0.5296, 0.07964, 0.97, 0.07964, 0.9997, 0.0301, 0.9997, 0.0301, 0.97, 0.07964, 0.97, 0.0301, 0.4999, 0.07964, 0.4999, 0.07964, 0.5296, 0.0301, 0.5296, 0.3816, 0.9977, 0.4724, 0.9977, 0.4724, 0.963, 0.3816, 0.963, 0.3432, 0.7666, 0.42, 0.7666, 0.42, 0.6949, 0.3432, 0.6949, 0.3539, 0.6673, 0.3539, 0.7271, 0.5, 0.7271, 0.5, 0.6673, 0.5003, 0.7023, 0.4243, 0.7023, 0.4243, 0.7732, 0.5003, 0.7732, 0.5002, 0.7962, 0.5002, 0.7325, 0.3444, 0.7325, 0.3444, 0.7962, 0.251, 0.5296, 0.251, 0.97, 0.2213, 0.97, 0.2213, 0.5296, 0.2213, 0.5296, 0.2213, 0.97, 0.1718, 0.97, 0.1718, 0.5296, 0.3303, 0.5296, 0.3303, 0.97, 0.3006, 0.97, 0.3006, 0.5296, 0.3006, 0.5296, 0.3006, 0.97, 0.251, 0.97, 0.251, 0.5296, 0.251, 0.4999, 0.3006, 0.4999, 0.3006, 0.5296, 0.251, 0.5296, 0.3006, 0.9997, 0.251, 0.9997, 0.251, 0.97, 0.3006, 0.97, 0.4185, 0.8929, 0.4185, 0.8021, 0.3838, 0.8021, 0.3838, 0.8929, 0.4319, 0.681, 0.4319, 0.6119, 0.3674, 0.6119, 0.3674, 0.681, 0.5003, 0.6138, 0.5003, 0.5495, 0.3434, 0.5495, 0.3434, 0.6138, 0.365, 0.4999, 0.365, 0.5741, 0.4343, 0.5741, 0.4343, 0.4999, 0.3433, 0.5504, 0.3433, 0.6145, 0.4999, 0.6145, 0.4999, 0.5504, 0.1265, 0.1941, 0.1265, 0.3727, 0.001507, 0.3727, 0.001507, 0.1941, 0.5014, 0.1941, 0.5014, 0.3727, 0.3764, 0.3727, 0.3764, 0.1941, 0.3764, 0.1941, 0.3764, 0.3727, 0.2515, 0.3727, 0.2515, 0.1941, 0.2515, 0.1941, 0.2515, 0.3727, 0.1265, 0.3727, 0.1265, 0.1941, 0.1265, 0.06915, 0.2515, 0.06915, 0.2515, 0.1941, 0.1265, 0.1941, 0.2515, 0.4976, 0.1265, 0.4976, 0.1265, 0.3727, 0.2515, 0.3727, 0.0003817, 0.4492, 0.2203, 0.4492, 0.2203, 0.5614, 0.0003817, 0.5614, 0.0003817, 0.5614, 0.2203, 0.5614, 0.2203, 0.6736, 0.0003817, 0.6736, 0.0003817, 0.6736, 0.2203, 0.6736, 0.2203, 0.7858, 0.0003816, 0.7858, 0.0003816, 0.7858, 0.2203, 0.7858, 0.2203, 0.898, 0.0003816, 0.898, 0.0003817, 0.0003816, 0.2203, 0.0003817, 0.2203, 0.1126, 0.0003817, 0.1126, 0.0003817, 0.1126, 0.2203, 0.1126, 0.2203, 0.2248, 0.0003817, 0.2248, 0.521, 0.221, 0.7126, 0.3004, 0.6332, 0.4919, 0.5566, 0.4927, 0.6042, 0.5403, 0.4417, 0.6076, 0.0003817, 0.2248, 0.2203, 0.2248, 0.2203, 0.337, 0.0003817, 0.337, 0.0003817, 0.337, 0.2203, 0.337, 0.2203, 0.4492, 0.0003817, 0.4492, 0.7604, 0.2697, 0.7604, 0.2248, 0.8337, 0.2248, 0.8337, 0.2697, 0.7604, 0.1799, 0.7604, 0.135, 0.8337, 0.135, 0.8337, 0.1799, 0.7604, 0.3145, 0.7604, 0.2697, 0.8337, 0.2697, 0.8337, 0.3145, 0.7604, 0.3594, 0.7604, 0.3145, 0.8337, 0.3145, 0.8337, 0.3594, 0.7604, 0.135, 0.7604, 0.09014, 0.8337, 0.09014, 0.8337, 0.135, 0.7604, 0.04526, 0.7604, 0.0003816, 0.8337, 0.0003817, 0.8337, 0.04526, 0.7604, 0.09014, 0.7604, 0.04526, 0.8337, 0.04526, 0.8337, 0.09014, 0.7604, 0.2248, 0.7604, 0.1799, 0.8337, 0.1799, 0.8337, 0.2248, 0.6526, 0.4927, 0.7675, 0.5403, 0.7199, 0.6552, 0.423, 0.2203, 0.3557, 0.2203, 0.3557, 0.0003816, 0.423, 0.0003816, 0.2884, 0.2203, 0.221, 0.2203, 0.221, 0.0003817, 0.2884, 0.0003816, 0.6923, 0.2203, 0.625, 0.2203, 0.625, 0.0003816, 0.6923, 0.0003816, 0.5577, 0.2203, 0.4903, 0.2203, 0.4903, 0.0003816, 0.5577, 0.0003816, 0.4903, 0.2203, 0.423, 0.2203, 0.423, 0.0003816, 0.4903, 0.0003816, 0.3557, 0.2203, 0.2884, 0.2203, 0.2884, 0.0003816, 0.3557, 0.0003816, 0.7596, 0.2203, 0.6923, 0.2203, 0.6923, 0.0003816, 0.7596, 0.0003816, 0.625, 0.2203, 0.5577, 0.2203, 0.5577, 0.0003816, 0.625, 0.0003816, 0.4409, 0.5875, 0.4043, 0.5875, 0.4043, 0.221, 0.4409, 0.221, 0.2943, 0.221, 0.331, 0.221, 0.331, 0.5875, 0.2943, 0.5875, 0.331, 0.6242, 0.331, 0.5875, 0.4043, 0.5875, 0.4043, 0.6242, 0.221, 0.221, 0.2943, 0.221, 0.2943, 0.5875, 0.221, 0.5875, 0.331, 0.221, 0.4043, 0.221, 0.4043, 0.5875, 0.331, 0.5875, 0.4417, 0.4126, 0.4417, 0.3004, 0.521, 0.221, 0.521, 0.221, 0.6332, 0.221, 0.7126, 0.3004, 0.7126, 0.3004, 0.7126, 0.4126, 0.6332, 0.4919, 0.6332, 0.4919, 0.521, 0.4919, 0.4417, 0.4126, 0.4417, 0.4126, 0.521, 0.221, 0.6332, 0.4919, 0.6042, 0.5403, 0.6042, 0.6076, 0.4417, 0.6076, 0.6042, 0.6076, 0.5566, 0.6552, 0.4417, 0.6076, 0.5566, 0.6552, 0.4893, 0.6552, 0.4417, 0.6076, 0.4417, 0.6076, 0.4417, 0.5403, 0.4893, 0.4927, 0.4893, 0.4927, 0.5566, 0.4927, 0.4417, 0.6076, 0.605, 0.6076, 0.605, 0.5403, 0.6526, 0.4927, 0.6526, 0.4927, 0.7199, 0.4927, 0.7675, 0.5403, 0.7675, 0.5403, 0.7675, 0.6076, 0.7199, 0.6552, 0.7199, 0.6552, 0.6526, 0.6552, 0.605, 0.6076, 0.605, 0.6076, 0.6526, 0.4927, 0.7199, 0.6552, 0.5524, 0.4251, 0.6025, 0.375, 0.7233, 0.4958, 0.6025, 0.375, 0.6732, 0.375, 0.7233, 0.4958, 0.6732, 0.375, 0.7233, 0.4251, 0.7233, 0.4958, 0.7233, 0.4958, 0.6732, 0.5459, 0.5524, 0.4251, 0.6732, 0.5459, 0.6025, 0.5459, 0.5524, 0.4251, 0.7253, 0.8154, 0.6686, 0.8154, 0.6686, 0.6787, 0.6686, 0.8154, 0.6286, 0.7753, 0.6686, 0.6787, 0.6286, 0.7753, 0.6286, 0.7187, 0.6686, 0.6787, 0.6686, 0.6787, 0.7253, 0.6787, 0.7253, 0.8154, 0.7253, 0.6787, 0.7653, 0.7187, 0.7253, 0.8154, 0.6552, 0.7214, 0.6552, 0.5768, 0.8085, 0.5768, 0.6552, 0.5768, 0.6777, 0.5226, 0.7861, 0.5226, 0.6777, 0.5226, 0.7319, 0.5002, 0.7861, 0.5226, 0.7861, 0.5226, 0.8085, 0.5768, 0.6552, 0.5768, 0.8085, 0.5768, 0.8085, 0.7214, 0.6552, 0.7214, 0.8085, 0.7214, 0.7861, 0.7756, 0.7319, 0.798, 0.7319, 0.798, 0.6777, 0.7756, 0.6552, 0.7214, 0.5015, 0.7214, 0.5015, 0.5768, 0.6548, 0.5768, 0.5015, 0.5768, 0.524, 0.5226, 0.6324, 0.5226, 0.524, 0.5226, 0.5782, 0.5002, 0.6324, 0.5226, 0.6324, 0.5226, 0.6548, 0.5768, 0.5015, 0.5768, 0.6548, 0.5768, 0.6548, 0.7214, 0.5015, 0.7214, 0.6548, 0.7214, 0.6324, 0.7756, 0.5782, 0.798, 0.5782, 0.798, 0.524, 0.7756, 0.5015, 0.7214, 7.052e-05, 0.8565, 7.059e-05, 0.5026, 0.4974, 0.5026, 0.4974, 0.5026, 0.4974, 0.9999, 0.2488, 0.9999])
me_cube.materials.append(mat_material)
me_cube.materials.append(mat_material_001)
me_cube.materials.append(mat_material_002)
me_cube.materials.append(mat_material_003)
me_cube.materials.append(mat_material_004)
me_cube.materials.append(mat_material_005)
me_cube.use_remesh_preserve_volume = False
me_cube.use_remesh_preserve_attributes = False
me_cube.use_mirror_vertex_groups = False
me_cube.update()

# ---- objects
ob_cube = bpy.data.objects.new('Cube', me_cube)
ob_light = bpy.data.objects.new('Light', light_light)
ob_camera = bpy.data.objects.new('Camera', cam_camera)

# ---- transforms, parenting, visibility, modifiers, constraints
ob_cube.location = (0.0, 0.0, 0.0)
ob_cube.lock_rotations_4d = False
ob_cube.empty_display_type = 'ARROWS'
ob_cube.lineart.crease_threshold = 0.0
ob_light.location = (4.076, 1.005, 5.904)
ob_light.rotation_euler = (0.6503, 0.05522, 1.866)
ob_light.lock_rotations_4d = False
ob_light.empty_display_type = 'ARROWS'
ob_light.color = (0.0, 0.0, 0.0, 0.0)
ob_light.lineart.crease_threshold = 0.0
ob_camera.location = (7.359, -6.926, 4.958)
ob_camera.rotation_euler = (1.109, 0.0, 0.8149)
ob_camera.lock_rotations_4d = False
ob_camera.empty_display_type = 'ARROWS'
ob_camera.color = (0.0, 0.0, 0.0, 0.0)
ob_camera.display_type = 'WIRE'
ob_camera.lineart.crease_threshold = 0.0

# ---- collection membership
col_collection.objects.link(ob_cube)
col_collection.objects.link(ob_light)
col_collection.objects.link(ob_camera)

# ---- scene / render settings (as saved in the file)
scene.camera = ob_camera
scene.frame_start = 1; scene.frame_end = 250; scene.frame_set(1)
scene.render.engine = 'BLENDER_EEVEE_NEXT'
scene.cycles.sampling_pattern = 'TABULATED_SOBOL'
scene.cycles.use_light_tree = False
scene.view_settings.view_transform = 'Standard'
bpy.context.view_layer.update()
